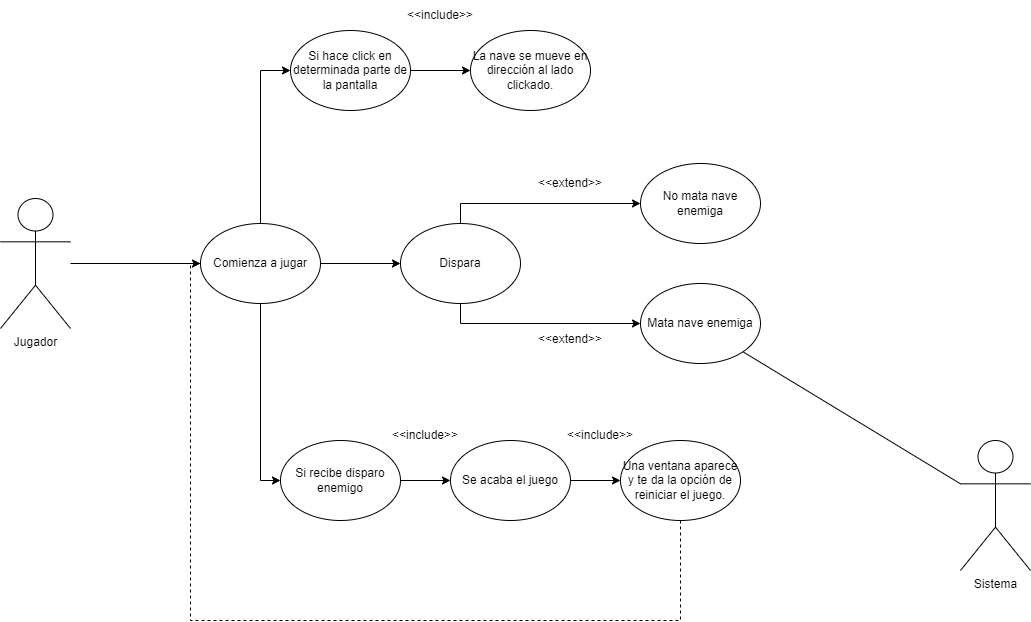

The diagram above was exported from draw.io. Its source (the exported page's mxGraphModel, read from the mxfile embedded in the PNG):
<mxGraphModel dx="2302" dy="1122" grid="1" gridSize="10" guides="1" tooltips="1" connect="1" arrows="1" fold="1" page="1" pageScale="1" pageWidth="1169" pageHeight="826" background="none" math="0" shadow="0">
  <root>
    <mxCell id="0" />
    <mxCell id="1" parent="0" />
    <mxCell id="c_cUvCujn1A4m7POvlHD-53" style="edgeStyle=orthogonalEdgeStyle;rounded=0;orthogonalLoop=1;jettySize=auto;html=1;" parent="1" source="5LKin_nNaZs5y7fG0ml2-1" target="5LKin_nNaZs5y7fG0ml2-10" edge="1">
      <mxGeometry relative="1" as="geometry" />
    </mxCell>
    <mxCell id="5LKin_nNaZs5y7fG0ml2-1" value="Jugador" style="shape=umlActor;verticalLabelPosition=bottom;verticalAlign=top;html=1;outlineConnect=0;" parent="1" vertex="1">
      <mxGeometry x="20" y="348" width="70" height="130" as="geometry" />
    </mxCell>
    <mxCell id="c_cUvCujn1A4m7POvlHD-70" style="edgeStyle=orthogonalEdgeStyle;rounded=0;orthogonalLoop=1;jettySize=auto;html=1;exitX=1;exitY=0.5;exitDx=0;exitDy=0;" parent="1" source="5LKin_nNaZs5y7fG0ml2-10" target="c_cUvCujn1A4m7POvlHD-69" edge="1">
      <mxGeometry relative="1" as="geometry" />
    </mxCell>
    <mxCell id="c_cUvCujn1A4m7POvlHD-124" style="edgeStyle=orthogonalEdgeStyle;rounded=0;orthogonalLoop=1;jettySize=auto;html=1;exitX=0.5;exitY=0;exitDx=0;exitDy=0;entryX=0;entryY=0.5;entryDx=0;entryDy=0;" parent="1" source="5LKin_nNaZs5y7fG0ml2-10" target="c_cUvCujn1A4m7POvlHD-56" edge="1">
      <mxGeometry relative="1" as="geometry" />
    </mxCell>
    <mxCell id="c_cUvCujn1A4m7POvlHD-125" style="edgeStyle=orthogonalEdgeStyle;rounded=0;orthogonalLoop=1;jettySize=auto;html=1;exitX=0.5;exitY=1;exitDx=0;exitDy=0;entryX=0;entryY=0.5;entryDx=0;entryDy=0;" parent="1" source="5LKin_nNaZs5y7fG0ml2-10" target="c_cUvCujn1A4m7POvlHD-117" edge="1">
      <mxGeometry relative="1" as="geometry" />
    </mxCell>
    <mxCell id="5LKin_nNaZs5y7fG0ml2-10" value="Comienza a jugar" style="ellipse;whiteSpace=wrap;html=1;" parent="1" vertex="1">
      <mxGeometry x="220" y="373" width="120" height="80" as="geometry" />
    </mxCell>
    <mxCell id="c_cUvCujn1A4m7POvlHD-109" style="edgeStyle=orthogonalEdgeStyle;rounded=0;orthogonalLoop=1;jettySize=auto;html=1;" parent="1" source="c_cUvCujn1A4m7POvlHD-56" target="c_cUvCujn1A4m7POvlHD-64" edge="1">
      <mxGeometry relative="1" as="geometry" />
    </mxCell>
    <mxCell id="c_cUvCujn1A4m7POvlHD-56" value="Si hace click en determinada parte de la pantalla" style="ellipse;whiteSpace=wrap;html=1;" parent="1" vertex="1">
      <mxGeometry x="310" y="180" width="120" height="80" as="geometry" />
    </mxCell>
    <mxCell id="c_cUvCujn1A4m7POvlHD-64" value="La nave se mueve en dirección al lado clickado." style="ellipse;whiteSpace=wrap;html=1;" parent="1" vertex="1">
      <mxGeometry x="490" y="180" width="120" height="80" as="geometry" />
    </mxCell>
    <mxCell id="c_cUvCujn1A4m7POvlHD-101" style="edgeStyle=orthogonalEdgeStyle;rounded=0;orthogonalLoop=1;jettySize=auto;html=1;exitX=0.5;exitY=0;exitDx=0;exitDy=0;" parent="1" source="c_cUvCujn1A4m7POvlHD-69" target="c_cUvCujn1A4m7POvlHD-92" edge="1">
      <mxGeometry relative="1" as="geometry" />
    </mxCell>
    <mxCell id="c_cUvCujn1A4m7POvlHD-103" style="edgeStyle=orthogonalEdgeStyle;rounded=0;orthogonalLoop=1;jettySize=auto;html=1;exitX=0.5;exitY=1;exitDx=0;exitDy=0;entryX=0;entryY=0.5;entryDx=0;entryDy=0;" parent="1" source="c_cUvCujn1A4m7POvlHD-69" target="c_cUvCujn1A4m7POvlHD-93" edge="1">
      <mxGeometry relative="1" as="geometry" />
    </mxCell>
    <mxCell id="c_cUvCujn1A4m7POvlHD-69" value="Dispara" style="ellipse;whiteSpace=wrap;html=1;" parent="1" vertex="1">
      <mxGeometry x="420" y="373" width="120" height="80" as="geometry" />
    </mxCell>
    <mxCell id="c_cUvCujn1A4m7POvlHD-92" value="No mata nave enemiga" style="ellipse;whiteSpace=wrap;html=1;" parent="1" vertex="1">
      <mxGeometry x="660" y="313" width="120" height="80" as="geometry" />
    </mxCell>
    <mxCell id="c_cUvCujn1A4m7POvlHD-93" value="Mata nave enemiga" style="ellipse;whiteSpace=wrap;html=1;" parent="1" vertex="1">
      <mxGeometry x="660" y="433" width="120" height="80" as="geometry" />
    </mxCell>
    <mxCell id="c_cUvCujn1A4m7POvlHD-104" value="&amp;lt;&amp;lt;extend&amp;gt;&amp;gt;" style="text;html=1;strokeColor=none;fillColor=none;align=center;verticalAlign=middle;whiteSpace=wrap;rounded=0;" parent="1" vertex="1">
      <mxGeometry x="560" y="318" width="60" height="30" as="geometry" />
    </mxCell>
    <mxCell id="c_cUvCujn1A4m7POvlHD-105" value="&amp;lt;&amp;lt;extend&amp;gt;&amp;gt;" style="text;html=1;strokeColor=none;fillColor=none;align=center;verticalAlign=middle;whiteSpace=wrap;rounded=0;" parent="1" vertex="1">
      <mxGeometry x="560" y="474" width="60" height="30" as="geometry" />
    </mxCell>
    <mxCell id="c_cUvCujn1A4m7POvlHD-121" value="" style="edgeStyle=orthogonalEdgeStyle;rounded=0;orthogonalLoop=1;jettySize=auto;html=1;" parent="1" source="c_cUvCujn1A4m7POvlHD-117" target="c_cUvCujn1A4m7POvlHD-122" edge="1">
      <mxGeometry relative="1" as="geometry">
        <mxPoint x="480" y="230" as="targetPoint" />
      </mxGeometry>
    </mxCell>
    <mxCell id="c_cUvCujn1A4m7POvlHD-117" value="Si recibe disparo enemigo" style="ellipse;whiteSpace=wrap;html=1;" parent="1" vertex="1">
      <mxGeometry x="300" y="590" width="120" height="80" as="geometry" />
    </mxCell>
    <mxCell id="c_cUvCujn1A4m7POvlHD-153" style="edgeStyle=orthogonalEdgeStyle;rounded=0;orthogonalLoop=1;jettySize=auto;html=1;" parent="1" source="c_cUvCujn1A4m7POvlHD-122" target="c_cUvCujn1A4m7POvlHD-152" edge="1">
      <mxGeometry relative="1" as="geometry" />
    </mxCell>
    <mxCell id="c_cUvCujn1A4m7POvlHD-122" value="Se acaba el juego" style="ellipse;whiteSpace=wrap;html=1;" parent="1" vertex="1">
      <mxGeometry x="470" y="590" width="120" height="80" as="geometry" />
    </mxCell>
    <mxCell id="c_cUvCujn1A4m7POvlHD-145" value="Sistema" style="shape=umlActor;verticalLabelPosition=bottom;verticalAlign=top;html=1;outlineConnect=0;" parent="1" vertex="1">
      <mxGeometry x="980" y="590" width="70" height="130" as="geometry" />
    </mxCell>
    <mxCell id="c_cUvCujn1A4m7POvlHD-150" value="" style="endArrow=none;html=1;rounded=0;entryX=0;entryY=0.3333333333333333;entryDx=0;entryDy=0;entryPerimeter=0;exitX=1;exitY=1;exitDx=0;exitDy=0;" parent="1" source="c_cUvCujn1A4m7POvlHD-93" target="c_cUvCujn1A4m7POvlHD-145" edge="1">
      <mxGeometry width="50" height="50" relative="1" as="geometry">
        <mxPoint x="880" y="460" as="sourcePoint" />
        <mxPoint x="610" y="380" as="targetPoint" />
      </mxGeometry>
    </mxCell>
    <mxCell id="c_cUvCujn1A4m7POvlHD-152" value="Una ventana aparece y te da la opción de reiniciar el juego." style="ellipse;whiteSpace=wrap;html=1;" parent="1" vertex="1">
      <mxGeometry x="640" y="590" width="120" height="80" as="geometry" />
    </mxCell>
    <mxCell id="c_cUvCujn1A4m7POvlHD-162" value="" style="endArrow=none;dashed=1;html=1;rounded=0;entryX=0.5;entryY=1;entryDx=0;entryDy=0;edgeStyle=orthogonalEdgeStyle;exitX=0;exitY=0.5;exitDx=0;exitDy=0;" parent="1" source="5LKin_nNaZs5y7fG0ml2-10" target="c_cUvCujn1A4m7POvlHD-152" edge="1">
      <mxGeometry width="50" height="50" relative="1" as="geometry">
        <mxPoint x="260" y="470" as="sourcePoint" />
        <mxPoint x="610" y="370" as="targetPoint" />
        <Array as="points">
          <mxPoint x="210" y="413" />
          <mxPoint x="210" y="770" />
          <mxPoint x="700" y="770" />
        </Array>
      </mxGeometry>
    </mxCell>
    <mxCell id="c_cUvCujn1A4m7POvlHD-169" value="&amp;lt;&amp;lt;include&amp;gt;&amp;gt;" style="text;html=1;strokeColor=none;fillColor=none;align=center;verticalAlign=middle;whiteSpace=wrap;rounded=0;" parent="1" vertex="1">
      <mxGeometry x="430" y="150" width="60" height="30" as="geometry" />
    </mxCell>
    <mxCell id="c_cUvCujn1A4m7POvlHD-170" value="&amp;lt;&amp;lt;include&amp;gt;&amp;gt;" style="text;html=1;strokeColor=none;fillColor=none;align=center;verticalAlign=middle;whiteSpace=wrap;rounded=0;" parent="1" vertex="1">
      <mxGeometry x="415" y="570" width="60" height="30" as="geometry" />
    </mxCell>
    <mxCell id="c_cUvCujn1A4m7POvlHD-171" value="&amp;lt;&amp;lt;include&amp;gt;&amp;gt;" style="text;html=1;strokeColor=none;fillColor=none;align=center;verticalAlign=middle;whiteSpace=wrap;rounded=0;" parent="1" vertex="1">
      <mxGeometry x="590" y="570" width="60" height="30" as="geometry" />
    </mxCell>
  </root>
</mxGraphModel>